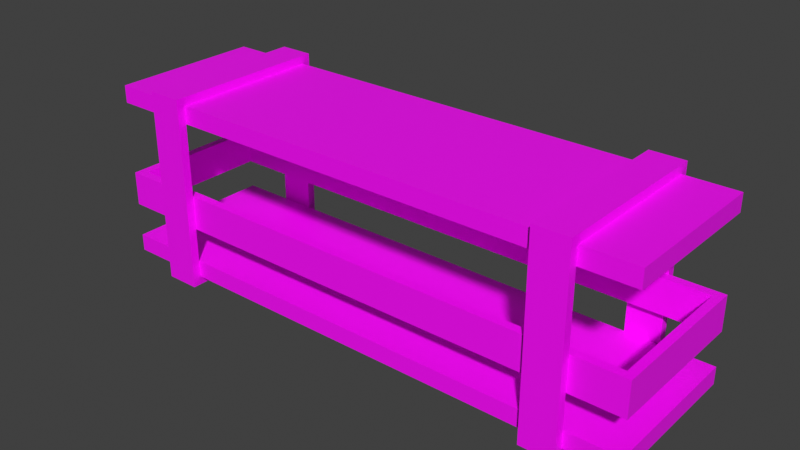 # Source: SM_Suspended_Furniture.blend  (saved by Blender 3.6.13; exported with 4.5.12 LTS)
import bpy
from mathutils import Matrix  # noqa: F401  (used for matrix-valued properties, if any)

bpy.ops.wm.read_factory_settings(use_empty=True)
scene = bpy.context.scene
scene.name = 'Scene'

# ---- collections
col_collection = bpy.data.collections.new('Collection'); scene.collection.children.link(col_collection)

# ---- images (referenced by path relative to the original .blend; pixels are not part of the script)
import os
ASSET_DIR = os.environ.get("B2B_ASSET_DIR", "")  # directory of the original .blend (textures are referenced by path, not embedded)
HERE = os.path.dirname(os.path.abspath(__file__))  # packed textures are extracted next to this script under _unpacked/

def load_image(name, relpath, width, height, colorspace="sRGB"):
    """Load a texture the original file referenced (path relative to the .blend, or extracted next to this script)."""
    p = next((c for c in (os.path.join(HERE, relpath), os.path.join(ASSET_DIR, relpath)) if relpath and os.path.exists(c)), "")
    if p:
        img = bpy.data.images.load(p, check_existing=True)
        img.name = name
    else:  # same state as the original file: an image datablock whose file is absent (Cycles renders it pink)
        img = bpy.data.images.new(name, width, height)
        img.source = "FILE"
        img.filepath = "//" + (relpath or name)
    img.colorspace_settings.name = colorspace
    return img
img_m_suspended_furniture_png = load_image('M_Suspended_Furniture.png', 'M_Suspended_Furniture.png', 1024, 1024, 'sRGB')

# ---- materials (node trees are filled in below, after node groups)
mat_m_suspended_furniture = bpy.data.materials.new('M_Suspended_Furniture')
mat_m_suspended_furniture.use_transparent_shadow = False

# ---- material node trees
mat_m_suspended_furniture.use_nodes = True; mat_m_suspended_furniture.node_tree.nodes.clear()
_N = mat_m_suspended_furniture.node_tree.nodes; _L = mat_m_suspended_furniture.node_tree.links
n0 = _N.new('ShaderNodeBsdfPrincipled'); n0.name = 'Principled BSDF'; n0.location = (10, 300)
n0.distribution = 'GGX'
n0.subsurface_method = 'RANDOM_WALK_SKIN'
n0.inputs[3].default_value = 1.45
n0.inputs[27].default_value = (0.0, 0.0, 0.0, 1.0)
n0.inputs[28].default_value = 1.0
n1 = _N.new('ShaderNodeOutputMaterial'); n1.name = 'Material Output'; n1.location = (300, 300)
n2 = _N.new('ShaderNodeTexImage'); n2.name = 'Image Texture'; n2.location = (-280, 280)
n2.image = img_m_suspended_furniture_png
n2.interpolation = 'Closest'
_L.new(n0.outputs[0], n1.inputs[0])
_L.new(n2.outputs[0], n0.inputs[0])
n1.is_active_output = True

# ---- world
world_world_001 = bpy.data.worlds.new('World.001'); scene.world = world_world_001
world_world_001.use_nodes = True; world_world_001.node_tree.nodes.clear()
_N = world_world_001.node_tree.nodes; _L = world_world_001.node_tree.links
n0 = _N.new('ShaderNodeOutputWorld'); n0.name = 'World Output'; n0.location = (300, 300)
n1 = _N.new('ShaderNodeBackground'); n1.name = 'Background'; n1.location = (10, 300)
n1.inputs[0].default_value = (0.05088, 0.05088, 0.05088, 1.0)
_L.new(n1.outputs[0], n0.inputs[0])
n0.is_active_output = True
world_world_001.color = (0.05088, 0.05088, 0.05088)
world_world_001.use_sun_shadow = False
world_world_001.sun_shadow_jitter_overblur = 0.0

# ---- meshes
me_cube_794 = bpy.data.meshes.new('Cube.794')
me_cube_794.from_pydata([(0.0, 0.0625, 2.812), (0.0, 0.0625, 2.938), (0.0, 1.172, 2.812), (0.0, 1.172, 2.938), (4.0, 0.0625, 2.812), (4.0, 0.0625, 2.938), (4.0, 1.172, 2.812), (4.0, 1.172, 2.938), (0.0625, 0.125, 2.281), (3.938, 0.125, 2.281), (3.938, 0.0625, 2.031), (0.0625, 0.125, 2.031), (0.0, 0.0625, 2.281), (0.0, 0.0625, 2.031), (0.0625, 1.109, 2.281), (0.0625, 1.109, 2.031), (0.0, 1.172, 2.281), (0.0, 1.172, 2.031), (3.937, 1.109, 2.281), (3.938, 1.109, 2.031), (4.0, 1.109, 2.281), (4.0, 1.172, 2.281), (4.0, 1.172, 2.031), (3.938, 0.125, 2.031), (3.938, 0.0625, 2.281), (4.0, 0.0625, 2.281), (4.0, 0.0625, 2.031), (0.375, 0.0625, 2.938), (0.625, 0.0, 2.938), (0.625, 0.0625, 1.656), (0.375, 0.0, 1.594), (0.625, 1.172, 2.938), (0.625, 0.0625, 2.938), (0.375, 0.0, 3.0), (0.375, 0.0625, 1.656), (0.625, 0.0, 1.594), (0.375, 1.172, 1.656), (0.625, 1.172, 1.656), (0.375, 1.234, 1.594), (0.625, 1.234, 1.594), (0.375, 1.172, 2.938), (0.375, 1.234, 3.0), (0.625, 1.234, 3.0), (0.375, 0.0, 2.938), (0.625, 0.0, 3.0), (0.0, 0.0625, 1.656), (0.0, 0.0625, 1.781), (0.0, 1.172, 1.656), (0.0, 1.172, 1.781), (4.0, 0.0625, 1.656), (4.0, 0.0625, 1.781), (4.0, 1.172, 1.656), (4.0, 1.172, 1.781), (3.375, 0.0625, 2.938), (3.625, 0.0, 2.938), (3.625, 0.0625, 1.656), (3.375, 0.0, 1.594), (3.625, 1.172, 2.938), (3.625, 0.0625, 2.938), (3.375, 0.0, 3.0), (3.375, 0.0625, 1.656), (3.625, 0.0, 1.594), (3.375, 1.172, 1.656), (3.625, 1.172, 1.656), (3.375, 1.234, 1.594), (3.625, 1.234, 1.594), (3.375, 1.172, 2.938), (3.375, 1.234, 3.0), (3.625, 1.234, 3.0), (3.375, 0.0, 2.938), (3.625, 0.0, 3.0)], [], [(44, 42, 41, 33), (14, 18, 20, 21, 16, 12, 24, 9, 8), (28, 43, 30, 35), (10, 13, 15, 11, 23), (10, 26, 25, 24), (44, 33, 43, 28), (32, 29, 34, 27), (1, 5, 7, 3), (5, 4, 6, 7), (42, 31, 37, 39), (49, 45, 47, 51), (10, 24, 12, 13), (35, 39, 37, 29, 32, 28), (4, 0, 2, 6), (42, 44, 28, 32, 31), (26, 22, 21, 20, 25), (30, 43, 27, 34, 36, 38), (38, 36, 40, 41), (23, 9, 18, 19), (46, 50, 52, 48), (1, 0, 4, 5), (31, 40, 36, 37), (46, 45, 49, 50), (24, 10, 23, 9), (17, 13, 12, 16), (15, 14, 8, 11), (48, 47, 45, 46), (52, 51, 47, 48), (39, 35, 30, 38), (32, 27, 40, 31), (43, 28, 32, 27), (40, 41, 38, 36), (27, 43, 33, 41, 40), (7, 6, 2, 3), (3, 2, 0, 1), (23, 11, 8, 9), (9, 24, 25, 20, 18), (42, 39, 38, 41), (15, 19, 18, 14), (50, 49, 51, 52), (37, 36, 34, 29), (26, 10, 23, 19, 15, 13, 17, 22), (22, 17, 16, 21), (70, 68, 67, 59), (54, 69, 56, 61), (70, 59, 69, 54), (58, 55, 60, 53), (68, 57, 63, 65), (61, 65, 63, 55, 58, 54), (68, 70, 54, 58, 57), (56, 69, 53, 60, 62, 64), (64, 62, 66, 67), (57, 66, 62, 63), (65, 61, 56, 64), (58, 53, 66, 57), (69, 54, 58, 53), (66, 67, 64, 62), (53, 69, 59, 67, 66), (68, 65, 64, 67), (63, 62, 60, 55)])
_uv = me_cube_794.uv_layers.new(name='UVMap')
_uv.uv.foreach_set('vector', [0.9648, 0.01562, 0.9648, 0.3008, 0.9102, 0.3008, 0.9102, 0.01562, 0.02695, 0.3362, 0.02695, 0.9774, 0.02695, 0.9887, 0.01852, 0.9887, 0.01852, 0.3277, 0.1985, 0.3277, 0.1985, 0.9774, 0.1901, 0.9774, 0.1901, 0.3362, 0.8516, 0.3281, 0.7969, 0.3281, 0.7969, 0.01562, 0.8516, 0.01562, 0.01852, 0.9887, 0.01852, 0.3277, 0.1901, 0.3362, 0.02695, 0.3362, 0.02695, 0.9887, 0.136, 0.3487, 0.136, 0.3402, 0.1754, 0.3402, 0.1754, 0.3487, 0.8516, 0.3438, 0.7969, 0.3438, 0.7969, 0.3281, 0.8516, 0.3281, 0.8516, 0.01562, 0.8516, 0.3281, 0.7969, 0.3281, 0.7969, 0.01562, 0.4038, 0.3277, 0.4038, 0.9859, 0.2182, 0.9859, 0.2182, 0.3277, 0.7448, 0.7862, 0.7251, 0.7862, 0.7251, 0.6146, 0.7448, 0.6146, 0.8867, 0.3359, 0.8711, 0.3242, 0.8711, 0.02734, 0.8867, 0.01562, 0.6035, 0.3277, 0.6035, 0.9859, 0.4179, 0.9859, 0.4179, 0.3277, 0.136, 0.3487, 0.1754, 0.3487, 0.1754, 0.9702, 0.136, 0.9702, 1.0, 0.375, 1.0, 0.08594, 0.9883, 0.1016, 0.9883, 0.3594, 0.6992, 0.3594, 0.6992, 0.375, 0.6035, 0.3277, 0.6035, 0.9859, 0.4179, 0.9859, 0.4179, 0.3277, 0.75, 0.3164, 0.75, 0.03906, 0.7383, 0.03906, 0.7383, 0.05469, 0.7383, 0.3008, 0.6688, 0.7834, 0.6688, 0.6034, 0.7082, 0.6034, 0.7082, 0.6146, 0.7082, 0.7834, 1.0, 0.375, 0.6992, 0.375, 0.6992, 0.3594, 0.9883, 0.3594, 0.9883, 0.1016, 1.0, 0.08594, 0.7109, 0.1562, 0.6992, 0.1562, 0.6992, 0.1406, 0.7109, 0.1406, 0.6688, 0.7834, 0.7082, 0.7834, 0.7082, 0.6034, 0.6688, 0.6034, 0.4038, 0.3277, 0.4038, 0.9859, 0.2182, 0.9859, 0.2182, 0.3277, 0.1182, 0.9546, 0.09852, 0.9546, 0.09852, 0.3443, 0.1182, 0.3443, 0.8516, 0.3281, 0.7969, 0.3281, 0.7969, 0.01562, 0.8516, 0.01562, 0.1182, 0.9546, 0.09852, 0.9546, 0.09852, 0.3443, 0.1182, 0.3443, 0.7054, 0.8649, 0.697, 0.8649, 0.697, 0.8537, 0.7054, 0.8537, 0.6688, 0.6034, 0.6688, 0.7834, 0.7082, 0.7834, 0.7082, 0.6034, 0.6688, 0.7834, 0.7082, 0.7834, 0.7082, 0.6034, 0.6688, 0.6034, 0.7448, 0.7862, 0.7251, 0.7862, 0.7251, 0.6146, 0.7448, 0.6146, 0.1182, 0.3443, 0.09852, 0.3443, 0.09852, 0.9546, 0.1182, 0.9546, 0.9648, 0.01562, 0.9648, 0.3008, 0.9102, 0.3008, 0.9102, 0.01562, 0.668, 0.2656, 0.6562, 0.2656, 0.6562, 0.25, 0.668, 0.25, 0.6875, 0.2031, 0.6758, 0.2031, 0.6758, 0.1875, 0.6875, 0.1875, 0.8711, 0.02734, 0.8867, 0.01562, 0.8867, 0.3359, 0.8711, 0.3242, 0.7383, 0.05469, 0.7383, 0.03906, 0.75, 0.03906, 0.75, 0.3164, 0.7383, 0.3008, 0.1182, 0.3443, 0.09852, 0.3443, 0.09852, 0.9546, 0.1182, 0.9546, 0.7448, 0.7862, 0.7251, 0.7862, 0.7251, 0.6146, 0.7448, 0.6146, 0.136, 0.9702, 0.136, 0.3487, 0.1754, 0.3487, 0.1754, 0.9702, 0.1901, 0.9774, 0.1985, 0.9774, 0.1985, 0.9887, 0.02695, 0.9887, 0.02695, 0.9774, 0.8516, 0.3281, 0.8516, 0.01562, 0.7969, 0.01562, 0.7969, 0.3281, 0.136, 0.9702, 0.136, 0.3487, 0.1754, 0.3487, 0.1754, 0.9702, 0.7448, 0.7862, 0.7251, 0.7862, 0.7251, 0.6146, 0.7448, 0.6146, 0.7227, 0.3203, 0.7109, 0.3203, 0.7109, 0.3086, 0.7227, 0.3086, 0.01852, 0.9887, 0.01852, 0.9774, 0.02695, 0.9774, 0.1901, 0.9774, 0.1901, 0.3362, 0.01852, 0.3277, 0.1985, 0.3277, 0.1985, 0.9887, 0.136, 0.3487, 0.136, 0.9702, 0.1754, 0.9702, 0.1754, 0.3487, 0.9648, 0.01562, 0.9648, 0.3008, 0.9102, 0.3008, 0.9102, 0.01562, 0.8516, 0.3281, 0.7969, 0.3281, 0.7969, 0.01562, 0.8516, 0.01562, 0.8516, 0.3438, 0.7969, 0.3438, 0.7969, 0.3281, 0.8516, 0.3281, 0.8516, 0.01562, 0.8516, 0.3281, 0.7969, 0.3281, 0.7969, 0.01562, 0.8867, 0.3359, 0.8711, 0.3242, 0.8711, 0.02734, 0.8867, 0.01562, 1.0, 0.375, 1.0, 0.08594, 0.9883, 0.1016, 0.9883, 0.3594, 0.6992, 0.3594, 0.6992, 0.375, 0.75, 0.3164, 0.75, 0.03906, 0.7383, 0.03906, 0.7383, 0.05469, 0.7383, 0.3008, 1.0, 0.375, 0.6992, 0.375, 0.6992, 0.3594, 0.9883, 0.3594, 0.9883, 0.1016, 1.0, 0.08594, 0.7109, 0.1562, 0.6992, 0.1562, 0.6992, 0.1406, 0.7109, 0.1406, 0.8516, 0.3281, 0.7969, 0.3281, 0.7969, 0.01562, 0.8516, 0.01562, 0.9648, 0.01562, 0.9648, 0.3008, 0.9102, 0.3008, 0.9102, 0.01562, 0.668, 0.2656, 0.6562, 0.2656, 0.6562, 0.25, 0.668, 0.25, 0.6875, 0.2031, 0.6758, 0.2031, 0.6758, 0.1875, 0.6875, 0.1875, 0.8711, 0.02734, 0.8867, 0.01562, 0.8867, 0.3359, 0.8711, 0.3242, 0.7383, 0.05469, 0.7383, 0.03906, 0.75, 0.03906, 0.75, 0.3164, 0.7383, 0.3008, 0.8516, 0.3281, 0.8516, 0.01562, 0.7969, 0.01562, 0.7969, 0.3281, 0.7227, 0.3203, 0.7109, 0.3203, 0.7109, 0.3086, 0.7227, 0.3086])
me_cube_794.materials.append(mat_m_suspended_furniture)
me_cube_794.use_paint_bone_selection = False
me_cube_794.use_paint_mask = True
me_cube_794.update()

# ---- objects
ob_cube_242 = bpy.data.objects.new('Cube.242', me_cube_794)

# ---- transforms, parenting, visibility, modifiers, constraints
ob_cube_242.location = (0.0, 0.0, 0.0)

# ---- collection membership
scene.collection.objects.link(ob_cube_242)

# ---- scene / render settings (as saved in the file)
scene.frame_start = 1; scene.frame_end = 250; scene.frame_set(109)
scene.render.engine = 'BLENDER_EEVEE_NEXT'
scene.cycles.sampling_pattern = 'TABULATED_SOBOL'
scene.cycles.use_light_tree = False
scene.eevee.taa_samples = 1
scene.eevee.use_taa_reprojection = False
scene.view_settings.view_transform = 'Standard'
bpy.context.view_layer.update()

# ---- added for rendering (the .blend has no active camera and no usable light): camera, sun
cam_auto = bpy.data.cameras.new('AutoCamera')
cam_auto.lens = 50.0
cam_auto.sensor_width = 36.0
cam_auto.clip_end = 1000.0
ob_auto_camera = bpy.data.objects.new('AutoCamera', cam_auto)
scene.collection.objects.link(ob_auto_camera)
ob_auto_camera.location = (6.08581, -4.28578, 5.56552)
ob_auto_camera.rotation_euler = (1.09748, -7.21219e-08, 0.694738)
scene.camera = ob_auto_camera
light_auto_sun = bpy.data.lights.new('AutoSun', 'SUN')
light_auto_sun.energy = 3.0
light_auto_sun.angle = 0.0523599
ob_auto_sun = bpy.data.objects.new('AutoSun', light_auto_sun)
scene.collection.objects.link(ob_auto_sun)
ob_auto_sun.rotation_euler = (0.872665, 0.174533, 0.523599)
bpy.context.view_layer.update()
